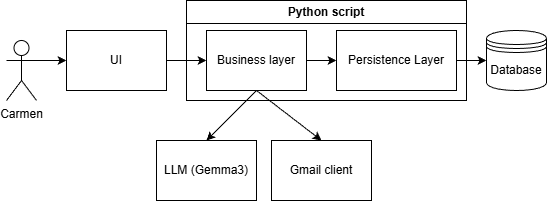

The diagram above was exported from draw.io. Its source (the exported page's mxGraphModel, read from the mxfile embedded in the PNG):
<mxGraphModel dx="883" dy="483" grid="1" gridSize="10" guides="1" tooltips="1" connect="1" arrows="1" fold="1" page="1" pageScale="1" pageWidth="850" pageHeight="1100" math="0" shadow="0">
  <root>
    <mxCell id="0" />
    <mxCell id="1" parent="0" />
    <mxCell id="3" value="Database" style="shape=datastore;whiteSpace=wrap;html=1;" parent="1" vertex="1">
      <mxGeometry x="540" y="280" width="60" height="60" as="geometry" />
    </mxCell>
    <mxCell id="23" style="edgeStyle=none;html=1;exitX=1;exitY=0.5;exitDx=0;exitDy=0;entryX=0;entryY=0.5;entryDx=0;entryDy=0;" parent="1" source="4" target="3" edge="1">
      <mxGeometry relative="1" as="geometry" />
    </mxCell>
    <mxCell id="4" value="Persistence Layer" style="rounded=0;whiteSpace=wrap;html=1;" parent="1" vertex="1">
      <mxGeometry x="390" y="280" width="120" height="60" as="geometry" />
    </mxCell>
    <mxCell id="37" style="edgeStyle=none;html=1;exitX=1;exitY=0.5;exitDx=0;exitDy=0;entryX=0;entryY=0.5;entryDx=0;entryDy=0;" parent="1" source="19" target="36" edge="1">
      <mxGeometry relative="1" as="geometry">
        <mxPoint x="220" y="310" as="sourcePoint" />
      </mxGeometry>
    </mxCell>
    <mxCell id="19" value="UI" style="rounded=0;whiteSpace=wrap;html=1;" parent="1" vertex="1">
      <mxGeometry x="120" y="280" width="100" height="60" as="geometry" />
    </mxCell>
    <mxCell id="29" style="edgeStyle=none;html=1;entryX=0;entryY=0.5;entryDx=0;entryDy=0;exitX=1;exitY=0.3333333333333333;exitDx=0;exitDy=0;exitPerimeter=0;" parent="1" source="28" target="19" edge="1">
      <mxGeometry relative="1" as="geometry">
        <mxPoint x="60" y="345" as="sourcePoint" />
      </mxGeometry>
    </mxCell>
    <mxCell id="28" value="Carmen" style="shape=umlActor;verticalLabelPosition=bottom;verticalAlign=top;html=1;outlineConnect=0;" parent="1" vertex="1">
      <mxGeometry x="60" y="290" width="30" height="60" as="geometry" />
    </mxCell>
    <mxCell id="38" style="edgeStyle=none;html=1;exitX=1;exitY=0.5;exitDx=0;exitDy=0;entryX=0;entryY=0.5;entryDx=0;entryDy=0;" parent="1" source="36" target="4" edge="1">
      <mxGeometry relative="1" as="geometry" />
    </mxCell>
    <mxCell id="41" style="edgeStyle=none;html=1;exitX=0.5;exitY=1;exitDx=0;exitDy=0;entryX=0.5;entryY=0;entryDx=0;entryDy=0;" parent="1" source="36" target="39" edge="1">
      <mxGeometry relative="1" as="geometry" />
    </mxCell>
    <mxCell id="43" style="edgeStyle=none;html=1;exitX=0.5;exitY=1;exitDx=0;exitDy=0;entryX=0.5;entryY=0;entryDx=0;entryDy=0;" edge="1" parent="1" source="36" target="42">
      <mxGeometry relative="1" as="geometry" />
    </mxCell>
    <mxCell id="36" value="Business layer" style="rounded=0;whiteSpace=wrap;html=1;" parent="1" vertex="1">
      <mxGeometry x="260" y="280" width="100" height="60" as="geometry" />
    </mxCell>
    <mxCell id="39" value="LLM (Gemma3)" style="rounded=0;whiteSpace=wrap;html=1;" parent="1" vertex="1">
      <mxGeometry x="210" y="390" width="100" height="60" as="geometry" />
    </mxCell>
    <mxCell id="42" value="Gmail client" style="rounded=0;whiteSpace=wrap;html=1;" vertex="1" parent="1">
      <mxGeometry x="325" y="390" width="100" height="60" as="geometry" />
    </mxCell>
    <mxCell id="44" value="Python script" style="swimlane;whiteSpace=wrap;html=1;" vertex="1" parent="1">
      <mxGeometry x="240" y="250" width="280" height="100" as="geometry" />
    </mxCell>
  </root>
</mxGraphModel>